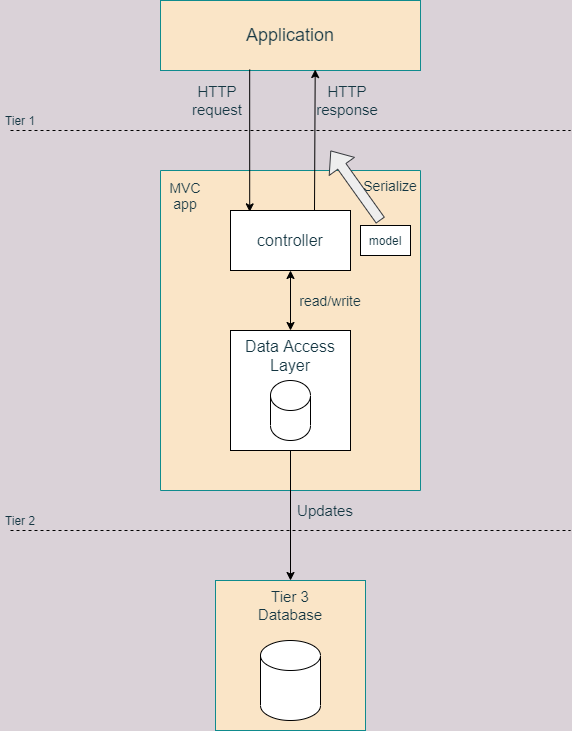

The diagram above was exported from draw.io. Its source (the exported page's mxGraphModel, read from the mxfile embedded in the PNG):
<mxGraphModel dx="1038" dy="580" grid="1" gridSize="10" guides="1" tooltips="1" connect="1" arrows="1" fold="1" page="1" pageScale="1" pageWidth="827" pageHeight="1169" background="#DAD2D8" math="0" shadow="0">
  <root>
    <mxCell id="WIyWlLk6GJQsqaUBKTNV-0" />
    <mxCell id="WIyWlLk6GJQsqaUBKTNV-1" parent="WIyWlLk6GJQsqaUBKTNV-0" />
    <mxCell id="o_uytOd5mSbvwzE4pP31-1" value="" style="whiteSpace=wrap;html=1;strokeColor=#0F8B8D;fillColor=#FAE5C7;fontColor=#143642;direction=south;" vertex="1" parent="WIyWlLk6GJQsqaUBKTNV-1">
      <mxGeometry x="260" y="200" width="260" height="320" as="geometry" />
    </mxCell>
    <mxCell id="o_uytOd5mSbvwzE4pP31-2" value="" style="whiteSpace=wrap;html=1;strokeColor=#0F8B8D;fillColor=#FAE5C7;fontColor=#143642;" vertex="1" parent="WIyWlLk6GJQsqaUBKTNV-1">
      <mxGeometry x="260" y="30" width="260" height="70" as="geometry" />
    </mxCell>
    <mxCell id="o_uytOd5mSbvwzE4pP31-3" value="" style="endArrow=none;dashed=1;html=1;fontColor=#143642;labelBackgroundColor=#DAD2D8;" edge="1" parent="WIyWlLk6GJQsqaUBKTNV-1">
      <mxGeometry width="50" height="50" relative="1" as="geometry">
        <mxPoint x="110" y="160" as="sourcePoint" />
        <mxPoint x="670" y="160" as="targetPoint" />
      </mxGeometry>
    </mxCell>
    <mxCell id="o_uytOd5mSbvwzE4pP31-4" value="Tier 1" style="text;html=1;strokeColor=none;fillColor=none;align=center;verticalAlign=middle;whiteSpace=wrap;rounded=0;sketch=0;fontColor=#143642;" vertex="1" parent="WIyWlLk6GJQsqaUBKTNV-1">
      <mxGeometry x="100" y="140" width="40" height="20" as="geometry" />
    </mxCell>
    <mxCell id="o_uytOd5mSbvwzE4pP31-5" value="&lt;font style=&quot;font-size: 18px&quot;&gt;Application&lt;/font&gt;" style="text;html=1;strokeColor=none;fillColor=none;align=center;verticalAlign=middle;whiteSpace=wrap;rounded=0;sketch=0;fontColor=#143642;" vertex="1" parent="WIyWlLk6GJQsqaUBKTNV-1">
      <mxGeometry x="290" y="55" width="200" height="20" as="geometry" />
    </mxCell>
    <mxCell id="o_uytOd5mSbvwzE4pP31-7" value="" style="rounded=0;whiteSpace=wrap;html=1;sketch=0;" vertex="1" parent="WIyWlLk6GJQsqaUBKTNV-1">
      <mxGeometry x="330" y="240" width="120" height="60" as="geometry" />
    </mxCell>
    <mxCell id="o_uytOd5mSbvwzE4pP31-8" value="&lt;font style=&quot;font-size: 16px&quot;&gt;controller&lt;/font&gt;" style="text;html=1;strokeColor=none;fillColor=none;align=center;verticalAlign=middle;whiteSpace=wrap;rounded=0;sketch=0;fontColor=#143642;" vertex="1" parent="WIyWlLk6GJQsqaUBKTNV-1">
      <mxGeometry x="350" y="260" width="80" height="20" as="geometry" />
    </mxCell>
    <mxCell id="o_uytOd5mSbvwzE4pP31-10" value="" style="endArrow=classic;html=1;fontColor=#143642;entryX=0.595;entryY=0.986;entryDx=0;entryDy=0;entryPerimeter=0;" edge="1" parent="WIyWlLk6GJQsqaUBKTNV-1" target="o_uytOd5mSbvwzE4pP31-2">
      <mxGeometry width="50" height="50" relative="1" as="geometry">
        <mxPoint x="414" y="240" as="sourcePoint" />
        <mxPoint x="420" y="110" as="targetPoint" />
      </mxGeometry>
    </mxCell>
    <mxCell id="o_uytOd5mSbvwzE4pP31-11" value="&lt;font style=&quot;font-size: 15px&quot;&gt;HTTP response&lt;/font&gt;" style="text;html=1;strokeColor=none;fillColor=none;align=center;verticalAlign=middle;whiteSpace=wrap;rounded=0;sketch=0;fontColor=#143642;" vertex="1" parent="WIyWlLk6GJQsqaUBKTNV-1">
      <mxGeometry x="414" y="120" width="66" height="20" as="geometry" />
    </mxCell>
    <mxCell id="o_uytOd5mSbvwzE4pP31-12" value="" style="endArrow=classic;html=1;fontColor=#143642;exitX=0.343;exitY=0.986;exitDx=0;exitDy=0;exitPerimeter=0;entryX=0.16;entryY=0.023;entryDx=0;entryDy=0;entryPerimeter=0;" edge="1" parent="WIyWlLk6GJQsqaUBKTNV-1" source="o_uytOd5mSbvwzE4pP31-2" target="o_uytOd5mSbvwzE4pP31-7">
      <mxGeometry width="50" height="50" relative="1" as="geometry">
        <mxPoint x="390" y="310" as="sourcePoint" />
        <mxPoint x="440" y="260" as="targetPoint" />
        <Array as="points" />
      </mxGeometry>
    </mxCell>
    <mxCell id="o_uytOd5mSbvwzE4pP31-14" value="&lt;font style=&quot;font-size: 15px&quot;&gt;HTTP request&lt;/font&gt;" style="text;html=1;strokeColor=none;fillColor=none;align=center;verticalAlign=middle;whiteSpace=wrap;rounded=0;sketch=0;fontColor=#143642;" vertex="1" parent="WIyWlLk6GJQsqaUBKTNV-1">
      <mxGeometry x="284" y="120" width="66" height="20" as="geometry" />
    </mxCell>
    <mxCell id="o_uytOd5mSbvwzE4pP31-15" value="" style="rounded=0;whiteSpace=wrap;html=1;sketch=0;" vertex="1" parent="WIyWlLk6GJQsqaUBKTNV-1">
      <mxGeometry x="460" y="255" width="50" height="30" as="geometry" />
    </mxCell>
    <mxCell id="o_uytOd5mSbvwzE4pP31-16" value="model" style="text;html=1;strokeColor=none;fillColor=none;align=center;verticalAlign=middle;whiteSpace=wrap;rounded=0;sketch=0;fontColor=#143642;" vertex="1" parent="WIyWlLk6GJQsqaUBKTNV-1">
      <mxGeometry x="465" y="260" width="40" height="20" as="geometry" />
    </mxCell>
    <mxCell id="o_uytOd5mSbvwzE4pP31-19" value="" style="shape=flexArrow;endArrow=classic;html=1;strokeColor=#36393d;fillColor=#eeeeee;fontColor=#143642;" edge="1" parent="WIyWlLk6GJQsqaUBKTNV-1">
      <mxGeometry width="50" height="50" relative="1" as="geometry">
        <mxPoint x="480" y="250" as="sourcePoint" />
        <mxPoint x="430" y="180" as="targetPoint" />
      </mxGeometry>
    </mxCell>
    <mxCell id="o_uytOd5mSbvwzE4pP31-20" value="" style="whiteSpace=wrap;html=1;aspect=fixed;rounded=0;sketch=0;" vertex="1" parent="WIyWlLk6GJQsqaUBKTNV-1">
      <mxGeometry x="330" y="360" width="120" height="120" as="geometry" />
    </mxCell>
    <mxCell id="o_uytOd5mSbvwzE4pP31-21" value="&lt;font style=&quot;font-size: 16px&quot;&gt;Data Access Layer&lt;/font&gt;" style="text;html=1;strokeColor=none;fillColor=none;align=center;verticalAlign=middle;whiteSpace=wrap;rounded=0;sketch=0;fontColor=#143642;" vertex="1" parent="WIyWlLk6GJQsqaUBKTNV-1">
      <mxGeometry x="340" y="370" width="100" height="30" as="geometry" />
    </mxCell>
    <mxCell id="o_uytOd5mSbvwzE4pP31-22" value="" style="shape=cylinder3;whiteSpace=wrap;html=1;boundedLbl=1;backgroundOutline=1;size=15;rounded=0;sketch=0;" vertex="1" parent="WIyWlLk6GJQsqaUBKTNV-1">
      <mxGeometry x="370" y="410" width="40" height="60" as="geometry" />
    </mxCell>
    <mxCell id="o_uytOd5mSbvwzE4pP31-23" value="" style="endArrow=none;dashed=1;html=1;fontColor=#143642;labelBackgroundColor=#DAD2D8;" edge="1" parent="WIyWlLk6GJQsqaUBKTNV-1">
      <mxGeometry width="50" height="50" relative="1" as="geometry">
        <mxPoint x="110" y="560" as="sourcePoint" />
        <mxPoint x="670" y="560" as="targetPoint" />
      </mxGeometry>
    </mxCell>
    <mxCell id="o_uytOd5mSbvwzE4pP31-26" value="Tier 2" style="text;html=1;strokeColor=none;fillColor=none;align=center;verticalAlign=middle;whiteSpace=wrap;rounded=0;sketch=0;fontColor=#143642;" vertex="1" parent="WIyWlLk6GJQsqaUBKTNV-1">
      <mxGeometry x="100" y="540" width="40" height="20" as="geometry" />
    </mxCell>
    <mxCell id="o_uytOd5mSbvwzE4pP31-29" value="" style="endArrow=classic;startArrow=classic;html=1;fontColor=#143642;entryX=0.5;entryY=1;entryDx=0;entryDy=0;exitX=0.5;exitY=0;exitDx=0;exitDy=0;" edge="1" parent="WIyWlLk6GJQsqaUBKTNV-1" source="o_uytOd5mSbvwzE4pP31-20" target="o_uytOd5mSbvwzE4pP31-7">
      <mxGeometry width="50" height="50" relative="1" as="geometry">
        <mxPoint x="350" y="360" as="sourcePoint" />
        <mxPoint x="400" y="310" as="targetPoint" />
      </mxGeometry>
    </mxCell>
    <mxCell id="o_uytOd5mSbvwzE4pP31-30" value="&lt;font style=&quot;font-size: 14px&quot;&gt;read/write&lt;/font&gt;" style="text;html=1;strokeColor=none;fillColor=none;align=center;verticalAlign=middle;whiteSpace=wrap;rounded=0;sketch=0;fontColor=#143642;" vertex="1" parent="WIyWlLk6GJQsqaUBKTNV-1">
      <mxGeometry x="390" y="320" width="80" height="20" as="geometry" />
    </mxCell>
    <mxCell id="o_uytOd5mSbvwzE4pP31-31" value="" style="whiteSpace=wrap;html=1;aspect=fixed;rounded=0;sketch=0;strokeColor=#0F8B8D;fillColor=#FAE5C7;fontColor=#143642;" vertex="1" parent="WIyWlLk6GJQsqaUBKTNV-1">
      <mxGeometry x="315" y="610" width="150" height="150" as="geometry" />
    </mxCell>
    <mxCell id="o_uytOd5mSbvwzE4pP31-32" value="" style="shape=cylinder3;whiteSpace=wrap;html=1;boundedLbl=1;backgroundOutline=1;size=15;rounded=0;sketch=0;" vertex="1" parent="WIyWlLk6GJQsqaUBKTNV-1">
      <mxGeometry x="360" y="670" width="60" height="80" as="geometry" />
    </mxCell>
    <mxCell id="o_uytOd5mSbvwzE4pP31-33" value="&lt;font style=&quot;font-size: 15px&quot;&gt;Tier 3&lt;br&gt;Database&lt;br&gt;&lt;/font&gt;" style="text;html=1;strokeColor=none;fillColor=none;align=center;verticalAlign=middle;whiteSpace=wrap;rounded=0;sketch=0;fontColor=#143642;" vertex="1" parent="WIyWlLk6GJQsqaUBKTNV-1">
      <mxGeometry x="360" y="620" width="60" height="30" as="geometry" />
    </mxCell>
    <mxCell id="o_uytOd5mSbvwzE4pP31-34" value="" style="endArrow=classic;html=1;fontColor=#143642;entryX=0.5;entryY=0;entryDx=0;entryDy=0;exitX=0.5;exitY=1;exitDx=0;exitDy=0;" edge="1" parent="WIyWlLk6GJQsqaUBKTNV-1" source="o_uytOd5mSbvwzE4pP31-20" target="o_uytOd5mSbvwzE4pP31-31">
      <mxGeometry width="50" height="50" relative="1" as="geometry">
        <mxPoint x="350" y="550" as="sourcePoint" />
        <mxPoint x="400" y="500" as="targetPoint" />
      </mxGeometry>
    </mxCell>
    <mxCell id="o_uytOd5mSbvwzE4pP31-35" value="&lt;font style=&quot;font-size: 15px&quot;&gt;Updates&lt;/font&gt;" style="text;html=1;strokeColor=none;fillColor=none;align=center;verticalAlign=middle;whiteSpace=wrap;rounded=0;sketch=0;fontColor=#143642;" vertex="1" parent="WIyWlLk6GJQsqaUBKTNV-1">
      <mxGeometry x="400" y="530" width="50" height="20" as="geometry" />
    </mxCell>
    <mxCell id="o_uytOd5mSbvwzE4pP31-36" value="&lt;font style=&quot;font-size: 14px&quot;&gt;MVC app&lt;/font&gt;" style="text;html=1;strokeColor=none;fillColor=none;align=center;verticalAlign=middle;whiteSpace=wrap;rounded=0;sketch=0;fontColor=#143642;" vertex="1" parent="WIyWlLk6GJQsqaUBKTNV-1">
      <mxGeometry x="260" y="200" width="50" height="50" as="geometry" />
    </mxCell>
    <mxCell id="o_uytOd5mSbvwzE4pP31-37" value="&lt;font style=&quot;font-size: 14px&quot;&gt;Serialize&lt;/font&gt;" style="text;html=1;strokeColor=none;fillColor=none;align=center;verticalAlign=middle;whiteSpace=wrap;rounded=0;sketch=0;fontColor=#143642;" vertex="1" parent="WIyWlLk6GJQsqaUBKTNV-1">
      <mxGeometry x="460" y="200" width="60" height="30" as="geometry" />
    </mxCell>
  </root>
</mxGraphModel>